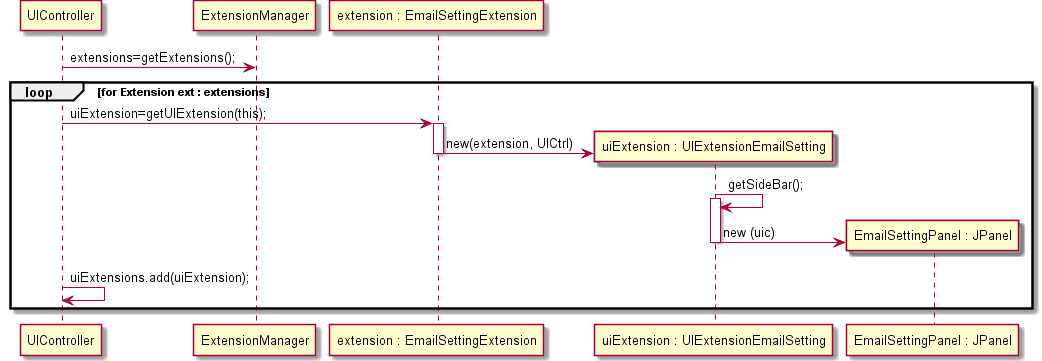

The diagram above was rendered by PlantUML. Its source (embedded in the PNG):
@startuml doc-files/core05_01_emailSetting_design1.png

  participant UIController as UICtrl
  participant ExtensionManager as ExtM
  participant "extension : EmailSettingExtension" as ESext
  participant "uiExtension : UIExtensionEmailSetting" as UIExt
  participant "EmailSettingPanel : JPanel" as EmailPanel
  UICtrl -> ExtM : extensions=getExtensions();
  loop for Extension ext : extensions
  	UICtrl -> ESext : uiExtension=getUIExtension(this);
  	activate ESext
  	create UIExt
  	ESext -> UIExt : new(extension, UICtrl)
  	deactivate ESext
  	UIExt -> UIExt : getSideBar();
  	activate UIExt
  	create EmailPanel
  	UIExt -> EmailPanel :  new (uic)
  	deactivate UIExt
  	UICtrl -> UICtrl : uiExtensions.add(uiExtension);
  end
  @enduml